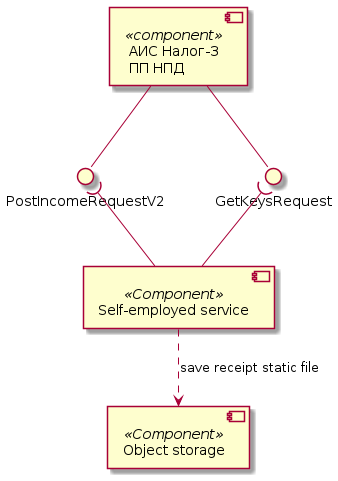

The diagram above was rendered by PlantUML. Its source (embedded in the PNG):
@startuml offline-incomes-components

component "АИС Налог-3\nПП НПД" as Tax3 <<component>>
interface "GetKeysRequest" as getKeys
interface "PostIncomeRequestV2" as postIncomeRequestV2

Tax3 --() getKeys
Tax3 --() postIncomeRequestV2

component "Self-employed service" as SelfEmplService <<Component>>
component "Object storage" as objectStorage <<Component>>

SelfEmplService -up-( getKeys
SelfEmplService -up-( postIncomeRequestV2
SelfEmplService ..> objectStorage: save receipt static file

@enduml